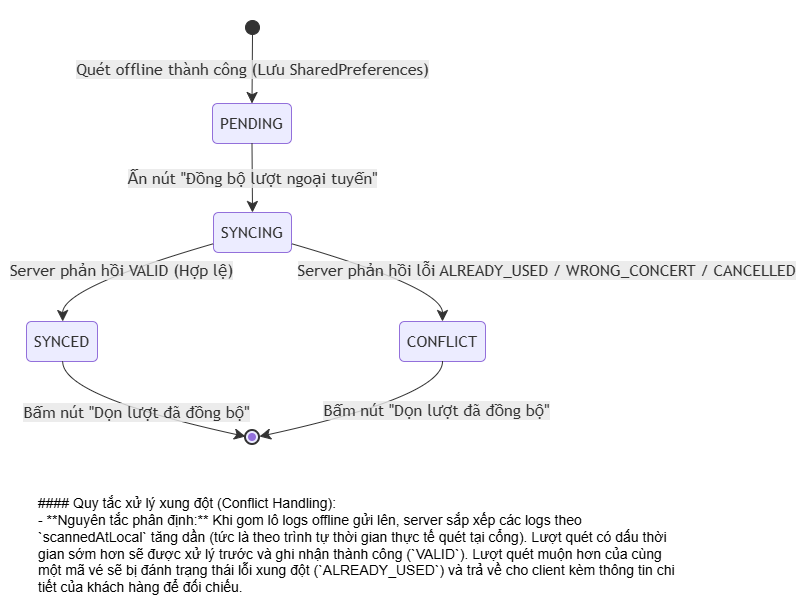

The diagram above was exported from draw.io. Its source (the exported page's mxGraphModel, read from the mxfile embedded in the PNG):
<mxGraphModel dx="1523" dy="735" grid="1" gridSize="10" guides="1" tooltips="1" connect="1" arrows="1" fold="1" page="1" pageScale="1" pageWidth="827" pageHeight="1169" math="0" shadow="0">
  <root>
    <mxCell id="0" />
    <mxCell id="1" parent="0" />
    <UserObject label="" mermaidData="{&#10;  &quot;data&quot;: &quot;stateDiagram-v2\n    [*] --&gt; PENDING : Quét offline thành công (Lưu SharedPreferences)\n    PENDING --&gt; SYNCING : Ấn nút \&quot;Đồng bộ lượt ngoại tuyến\&quot;\n    SYNCING --&gt; SYNCED : Server phản hồi VALID (Hợp lệ)\n    SYNCING --&gt; CONFLICT : Server phản hồi lỗi ALREADY_USED / WRONG_CONCERT / CANCELLED\n    CONFLICT --&gt; [*] : Bấm nút \&quot;Dọn lượt đã đồng bộ\&quot;\n    SYNCED --&gt; [*] : Bấm nút \&quot;Dọn lượt đã đồng bộ\&quot;&quot;,&#10;  &quot;config&quot;: null&#10;}" id="v6BlOCaqu0u0AzHwA-7V-1">
      <mxCell connectable="0" parent="1" style="group;transparentBounds=1;editIcon=1;lockedGroup=0;groupPadding=10;" vertex="1">
        <mxGeometry as="geometry" />
      </mxCell>
    </UserObject>
    <UserObject label="" mermaidId="n:root_start" mermaidBaseStyle="ellipse;html=1;fillColor=light-dark(#333333,#cccccc);strokeColor=light-dark(#333333,#cccccc);fontColor=light-dark(#333333,#cccccc);fontFamily=Trebuchet MS,Verdana,Arial,sans-serif;fontSize=16;" mermaidBaseValue="" id="v6BlOCaqu0u0AzHwA-7V-2">
      <mxCell parent="v6BlOCaqu0u0AzHwA-7V-1" style="ellipse;html=1;fillColor=light-dark(#333333,#cccccc);strokeColor=light-dark(#333333,#cccccc);fontColor=light-dark(#333333,#cccccc);fontFamily=Trebuchet MS,Verdana,Arial,sans-serif;fontSize=16;" vertex="1">
        <mxGeometry height="14" width="14" x="249" y="30" as="geometry" />
      </mxCell>
    </UserObject>
    <UserObject label="PENDING" mermaidId="n:PENDING" mermaidBaseStyle="rounded=1;absoluteArcSize=1;arcSize=10;html=1;whiteSpace=wrap;strokeWidth=1;fillColor=light-dark(#ECECFF,#1f2020);strokeColor=light-dark(#9370DB,#cccccc);fontColor=light-dark(#333333,#cccccc);fontFamily=Trebuchet MS,Verdana,Arial,sans-serif;fontSize=16;" mermaidBaseValue="PENDING" id="v6BlOCaqu0u0AzHwA-7V-3">
      <mxCell parent="v6BlOCaqu0u0AzHwA-7V-1" style="rounded=1;absoluteArcSize=1;arcSize=10;html=1;whiteSpace=wrap;strokeWidth=1;fillColor=light-dark(#ECECFF,#1f2020);strokeColor=light-dark(#9370DB,#cccccc);fontColor=light-dark(#333333,#cccccc);fontFamily=Trebuchet MS,Verdana,Arial,sans-serif;fontSize=16;" vertex="1">
        <mxGeometry height="40" width="79" x="216" y="113" as="geometry" />
      </mxCell>
    </UserObject>
    <UserObject label="SYNCING" mermaidId="n:SYNCING" mermaidBaseStyle="rounded=1;absoluteArcSize=1;arcSize=10;html=1;whiteSpace=wrap;strokeWidth=1;fillColor=light-dark(#ECECFF,#1f2020);strokeColor=light-dark(#9370DB,#cccccc);fontColor=light-dark(#333333,#cccccc);fontFamily=Trebuchet MS,Verdana,Arial,sans-serif;fontSize=16;" mermaidBaseValue="SYNCING" id="v6BlOCaqu0u0AzHwA-7V-4">
      <mxCell parent="v6BlOCaqu0u0AzHwA-7V-1" style="rounded=1;absoluteArcSize=1;arcSize=10;html=1;whiteSpace=wrap;strokeWidth=1;fillColor=light-dark(#ECECFF,#1f2020);strokeColor=light-dark(#9370DB,#cccccc);fontColor=light-dark(#333333,#cccccc);fontFamily=Trebuchet MS,Verdana,Arial,sans-serif;fontSize=16;" vertex="1">
        <mxGeometry height="40" width="78" x="217" y="222" as="geometry" />
      </mxCell>
    </UserObject>
    <UserObject label="SYNCED" mermaidId="n:SYNCED" mermaidBaseStyle="rounded=1;absoluteArcSize=1;arcSize=10;html=1;whiteSpace=wrap;strokeWidth=1;fillColor=light-dark(#ECECFF,#1f2020);strokeColor=light-dark(#9370DB,#cccccc);fontColor=light-dark(#333333,#cccccc);fontFamily=Trebuchet MS,Verdana,Arial,sans-serif;fontSize=16;" mermaidBaseValue="SYNCED" id="v6BlOCaqu0u0AzHwA-7V-5">
      <mxCell parent="v6BlOCaqu0u0AzHwA-7V-1" style="rounded=1;absoluteArcSize=1;arcSize=10;html=1;whiteSpace=wrap;strokeWidth=1;fillColor=light-dark(#ECECFF,#1f2020);strokeColor=light-dark(#9370DB,#cccccc);fontColor=light-dark(#333333,#cccccc);fontFamily=Trebuchet MS,Verdana,Arial,sans-serif;fontSize=16;" vertex="1">
        <mxGeometry height="40" width="71" x="30" y="331" as="geometry" />
      </mxCell>
    </UserObject>
    <UserObject label="CONFLICT" mermaidId="n:CONFLICT" mermaidBaseStyle="rounded=1;absoluteArcSize=1;arcSize=10;html=1;whiteSpace=wrap;strokeWidth=1;fillColor=light-dark(#ECECFF,#1f2020);strokeColor=light-dark(#9370DB,#cccccc);fontColor=light-dark(#333333,#cccccc);fontFamily=Trebuchet MS,Verdana,Arial,sans-serif;fontSize=16;" mermaidBaseValue="CONFLICT" id="v6BlOCaqu0u0AzHwA-7V-6">
      <mxCell parent="v6BlOCaqu0u0AzHwA-7V-1" style="rounded=1;absoluteArcSize=1;arcSize=10;html=1;whiteSpace=wrap;strokeWidth=1;fillColor=light-dark(#ECECFF,#1f2020);strokeColor=light-dark(#9370DB,#cccccc);fontColor=light-dark(#333333,#cccccc);fontFamily=Trebuchet MS,Verdana,Arial,sans-serif;fontSize=16;" vertex="1">
        <mxGeometry height="40" width="86" x="403" y="331" as="geometry" />
      </mxCell>
    </UserObject>
    <UserObject label="" mermaidId="n:root_end" mermaidBaseStyle="ellipse;html=1;fillColor=light-dark(#ECECFF,#1f2020);strokeColor=light-dark(#333333,#cccccc);strokeWidth=2;centerRadius=4;centerColor=light-dark(#9370DB,#cccccc);fontColor=light-dark(#333333,#cccccc);fontFamily=Trebuchet MS,Verdana,Arial,sans-serif;fontSize=16;" mermaidBaseValue="" id="v6BlOCaqu0u0AzHwA-7V-7">
      <mxCell parent="v6BlOCaqu0u0AzHwA-7V-1" style="ellipse;html=1;fillColor=light-dark(#ECECFF,#1f2020);strokeColor=light-dark(#333333,#cccccc);strokeWidth=2;centerRadius=4;centerColor=light-dark(#9370DB,#cccccc);fontColor=light-dark(#333333,#cccccc);fontFamily=Trebuchet MS,Verdana,Arial,sans-serif;fontSize=16;" vertex="1">
        <mxGeometry height="14" width="14" x="249" y="440" as="geometry" />
      </mxCell>
    </UserObject>
    <UserObject label="Quét offline thành công (Lưu SharedPreferences)" mermaidId="e:root_start-&gt;PENDING#0" mermaidBaseStyle="curved=1;startArrow=none;endArrow=classic;endSize=9;fillColor=none;strokeColor=light-dark(#333333,#cccccc);html=1;fontSize=16;labelBackgroundColor=#E8E8E88D;fontFamily=Trebuchet MS,Verdana,Arial,sans-serif;fontColor=light-dark(#333333,#cccccc);exitX=0.5;exitY=1;entryX=0.5;entryY=0;" mermaidBaseValue="Quét offline thành công (Lưu SharedPreferences)" id="v6BlOCaqu0u0AzHwA-7V-8">
      <mxCell edge="1" parent="v6BlOCaqu0u0AzHwA-7V-1" source="v6BlOCaqu0u0AzHwA-7V-2" style="curved=1;startArrow=none;endArrow=classic;endSize=9;fillColor=none;strokeColor=light-dark(#333333,#cccccc);html=1;fontSize=16;labelBackgroundColor=#E8E8E88D;fontFamily=Trebuchet MS,Verdana,Arial,sans-serif;fontColor=light-dark(#333333,#cccccc);exitX=0.5;exitY=1;entryX=0.5;entryY=0;rounded=0;" target="v6BlOCaqu0u0AzHwA-7V-3">
        <mxGeometry relative="1" as="geometry">
          <Array as="points" />
        </mxGeometry>
      </mxCell>
    </UserObject>
    <UserObject label="Ấn nút &quot;Đồng bộ lượt ngoại tuyến&quot;" mermaidId="e:PENDING-&gt;SYNCING#0" mermaidBaseStyle="curved=1;startArrow=none;endArrow=classic;endSize=9;fillColor=none;strokeColor=light-dark(#333333,#cccccc);html=1;fontSize=16;labelBackgroundColor=#E8E8E88D;fontFamily=Trebuchet MS,Verdana,Arial,sans-serif;fontColor=light-dark(#333333,#cccccc);exitX=0.5;exitY=1;entryX=0.5;entryY=0;" mermaidBaseValue="Ấn nút &quot;Đồng bộ lượt ngoại tuyến&quot;" id="v6BlOCaqu0u0AzHwA-7V-9">
      <mxCell edge="1" parent="v6BlOCaqu0u0AzHwA-7V-1" source="v6BlOCaqu0u0AzHwA-7V-3" style="curved=1;startArrow=none;endArrow=classic;endSize=9;fillColor=none;strokeColor=light-dark(#333333,#cccccc);html=1;fontSize=16;labelBackgroundColor=#E8E8E88D;fontFamily=Trebuchet MS,Verdana,Arial,sans-serif;fontColor=light-dark(#333333,#cccccc);exitX=0.5;exitY=1;entryX=0.5;entryY=0;rounded=0;" target="v6BlOCaqu0u0AzHwA-7V-4">
        <mxGeometry relative="1" as="geometry">
          <Array as="points" />
        </mxGeometry>
      </mxCell>
    </UserObject>
    <UserObject label="Server phản hồi VALID (Hợp lệ)" mermaidId="e:SYNCING-&gt;SYNCED#0" mermaidBaseStyle="curved=1;startArrow=none;endArrow=classic;endSize=9;fillColor=none;strokeColor=light-dark(#333333,#cccccc);html=1;fontSize=16;labelBackgroundColor=#E8E8E88D;fontFamily=Trebuchet MS,Verdana,Arial,sans-serif;fontColor=light-dark(#333333,#cccccc);exitX=0;exitY=0.78;entryX=0.51;entryY=0;" mermaidBaseValue="Server phản hồi VALID (Hợp lệ)" id="v6BlOCaqu0u0AzHwA-7V-10">
      <mxCell edge="1" parent="v6BlOCaqu0u0AzHwA-7V-1" source="v6BlOCaqu0u0AzHwA-7V-4" style="curved=1;startArrow=none;endArrow=classic;endSize=9;fillColor=none;strokeColor=light-dark(#333333,#cccccc);html=1;fontSize=16;labelBackgroundColor=#E8E8E88D;fontFamily=Trebuchet MS,Verdana,Arial,sans-serif;fontColor=light-dark(#333333,#cccccc);exitX=0;exitY=0.78;entryX=0.51;entryY=0;rounded=0;" target="v6BlOCaqu0u0AzHwA-7V-5">
        <mxGeometry relative="1" as="geometry">
          <Array as="points">
            <mxPoint x="66" y="297" />
          </Array>
        </mxGeometry>
      </mxCell>
    </UserObject>
    <UserObject label="Server phản hồi lỗi ALREADY_USED / WRONG_CONCERT / CANCELLED" mermaidId="e:SYNCING-&gt;CONFLICT#0" mermaidBaseStyle="curved=1;startArrow=none;endArrow=classic;endSize=9;fillColor=none;strokeColor=light-dark(#333333,#cccccc);html=1;fontSize=16;labelBackgroundColor=#E8E8E88D;fontFamily=Trebuchet MS,Verdana,Arial,sans-serif;fontColor=light-dark(#333333,#cccccc);exitX=1;exitY=0.78;entryX=0.5;entryY=0;" mermaidBaseValue="Server phản hồi lỗi ALREADY_USED / WRONG_CONCERT / CANCELLED" id="v6BlOCaqu0u0AzHwA-7V-11">
      <mxCell edge="1" parent="v6BlOCaqu0u0AzHwA-7V-1" source="v6BlOCaqu0u0AzHwA-7V-4" style="curved=1;startArrow=none;endArrow=classic;endSize=9;fillColor=none;strokeColor=light-dark(#333333,#cccccc);html=1;fontSize=16;labelBackgroundColor=#E8E8E88D;fontFamily=Trebuchet MS,Verdana,Arial,sans-serif;fontColor=light-dark(#333333,#cccccc);exitX=1;exitY=0.78;entryX=0.5;entryY=0;rounded=0;" target="v6BlOCaqu0u0AzHwA-7V-6">
        <mxGeometry relative="1" x="0.6444" y="105" as="geometry">
          <mxPoint x="-1" y="-17" as="offset" />
          <Array as="points">
            <mxPoint x="446" y="297" />
          </Array>
        </mxGeometry>
      </mxCell>
    </UserObject>
    <UserObject label="Bấm nút &quot;Dọn lượt đã đồng bộ&quot;" mermaidId="e:CONFLICT-&gt;root_end#0" mermaidBaseStyle="curved=1;startArrow=none;endArrow=classic;endSize=9;fillColor=none;strokeColor=light-dark(#333333,#cccccc);html=1;fontSize=16;labelBackgroundColor=#E8E8E88D;fontFamily=Trebuchet MS,Verdana,Arial,sans-serif;fontColor=light-dark(#333333,#cccccc);exitX=0.5;exitY=1;entryX=1;entryY=0.36;" mermaidBaseValue="Bấm nút &quot;Dọn lượt đã đồng bộ&quot;" id="v6BlOCaqu0u0AzHwA-7V-12">
      <mxCell edge="1" parent="v6BlOCaqu0u0AzHwA-7V-1" source="v6BlOCaqu0u0AzHwA-7V-6" style="curved=1;startArrow=none;endArrow=classic;endSize=9;fillColor=none;strokeColor=light-dark(#333333,#cccccc);html=1;fontSize=16;labelBackgroundColor=#E8E8E88D;fontFamily=Trebuchet MS,Verdana,Arial,sans-serif;fontColor=light-dark(#333333,#cccccc);exitX=0.5;exitY=1;entryX=1;entryY=0.36;rounded=0;" target="v6BlOCaqu0u0AzHwA-7V-7">
        <mxGeometry relative="1" x="-0.6056" y="12" as="geometry">
          <mxPoint as="offset" />
          <Array as="points">
            <mxPoint x="446" y="406" />
          </Array>
        </mxGeometry>
      </mxCell>
    </UserObject>
    <UserObject label="Bấm nút &quot;Dọn lượt đã đồng bộ&quot;" mermaidId="e:SYNCED-&gt;root_end#0" mermaidBaseStyle="curved=1;startArrow=none;endArrow=classic;endSize=9;fillColor=none;strokeColor=light-dark(#333333,#cccccc);html=1;fontSize=16;labelBackgroundColor=#E8E8E88D;fontFamily=Trebuchet MS,Verdana,Arial,sans-serif;fontColor=light-dark(#333333,#cccccc);exitX=0.51;exitY=1;entryX=0;entryY=0.36;" mermaidBaseValue="Bấm nút &quot;Dọn lượt đã đồng bộ&quot;" id="v6BlOCaqu0u0AzHwA-7V-13">
      <mxCell edge="1" parent="v6BlOCaqu0u0AzHwA-7V-1" source="v6BlOCaqu0u0AzHwA-7V-5" style="curved=1;startArrow=none;endArrow=classic;endSize=9;fillColor=none;strokeColor=light-dark(#333333,#cccccc);html=1;fontSize=16;labelBackgroundColor=#E8E8E88D;fontFamily=Trebuchet MS,Verdana,Arial,sans-serif;fontColor=light-dark(#333333,#cccccc);exitX=0.51;exitY=1;entryX=0;entryY=0.36;rounded=0;" target="v6BlOCaqu0u0AzHwA-7V-7">
        <mxGeometry relative="1" as="geometry">
          <Array as="points">
            <mxPoint x="66" y="406" />
          </Array>
        </mxGeometry>
      </mxCell>
    </UserObject>
    <mxCell id="v6BlOCaqu0u0AzHwA-7V-15" parent="1" style="text;html=1;whiteSpace=wrap;strokeColor=none;fillColor=none;align=left;verticalAlign=middle;rounded=0;fontSize=14;" value="#### Quy tắc xử lý xung đột (Conflict Handling):&amp;nbsp;&lt;div&gt;- **Nguyên tắc phân định:** Khi gom lô logs offline gửi lên, server sắp xếp các logs theo `scannedAtLocal` tăng dần (tức là theo trình tự thời gian thực tế quét tại cổng). Lượt quét có dấu thời gian sớm hơn sẽ được xử lý trước và ghi nhận thành công (`VALID`). Lượt quét muộn hơn của cùng một mã vé sẽ bị đánh trạng thái lỗi xung đột (`ALREADY_USED`) và trả về cho client kèm thông tin chi tiết của khách hàng để đối chiếu.&lt;/div&gt;" vertex="1">
      <mxGeometry height="110" width="640" x="40" y="500" as="geometry" />
    </mxCell>
  </root>
</mxGraphModel>